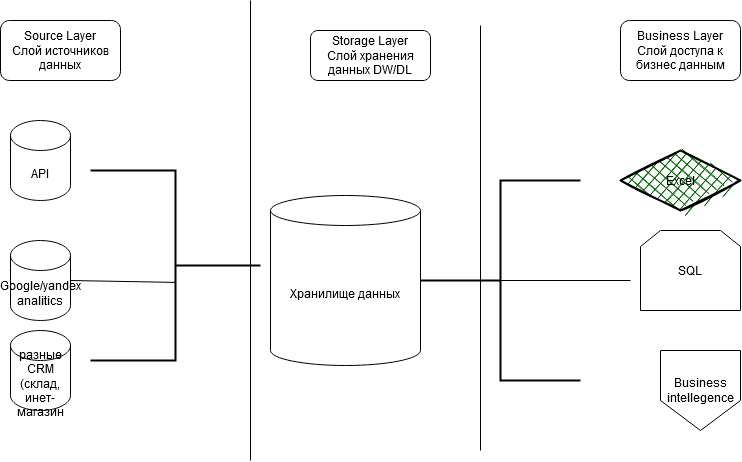

The diagram above was exported from draw.io. Its source (the exported page's mxGraphModel, read from the mxfile embedded in the PNG):
<mxGraphModel dx="868" dy="468" grid="1" gridSize="10" guides="1" tooltips="1" connect="1" arrows="1" fold="1" page="1" pageScale="1" pageWidth="827" pageHeight="1169" math="0" shadow="0">
  <root>
    <mxCell id="WIyWlLk6GJQsqaUBKTNV-0" />
    <mxCell id="WIyWlLk6GJQsqaUBKTNV-1" parent="WIyWlLk6GJQsqaUBKTNV-0" />
    <mxCell id="WIyWlLk6GJQsqaUBKTNV-3" value="&lt;div&gt;Source Layer&lt;/div&gt;&lt;div&gt;Слой источников данных&lt;br&gt;&lt;/div&gt;" style="rounded=1;whiteSpace=wrap;html=1;fontSize=12;glass=0;strokeWidth=1;shadow=0;" parent="WIyWlLk6GJQsqaUBKTNV-1" vertex="1">
      <mxGeometry x="20" y="50" width="120" height="60" as="geometry" />
    </mxCell>
    <mxCell id="WIyWlLk6GJQsqaUBKTNV-11" value="&lt;div&gt;Business Layer&lt;/div&gt;&lt;div&gt;Слой доступа к бизнес данным&lt;/div&gt;" style="rounded=1;whiteSpace=wrap;html=1;fontSize=12;glass=0;strokeWidth=1;shadow=0;" parent="WIyWlLk6GJQsqaUBKTNV-1" vertex="1">
      <mxGeometry x="640" y="50" width="120" height="60" as="geometry" />
    </mxCell>
    <mxCell id="WIyWlLk6GJQsqaUBKTNV-12" value="&lt;div&gt;Storage Layer &lt;br&gt;&lt;/div&gt;&lt;div&gt;Слой хранения данных DW/DL&lt;br&gt;&lt;/div&gt;" style="rounded=1;whiteSpace=wrap;html=1;fontSize=12;glass=0;strokeWidth=1;shadow=0;" parent="WIyWlLk6GJQsqaUBKTNV-1" vertex="1">
      <mxGeometry x="330" y="60" width="120" height="50" as="geometry" />
    </mxCell>
    <mxCell id="3zsz8MigECKuo-ZKDlAA-0" value="API" style="shape=cylinder3;whiteSpace=wrap;html=1;boundedLbl=1;backgroundOutline=1;size=15;" vertex="1" parent="WIyWlLk6GJQsqaUBKTNV-1">
      <mxGeometry x="30" y="150" width="60" height="80" as="geometry" />
    </mxCell>
    <mxCell id="3zsz8MigECKuo-ZKDlAA-2" value="Google/yandex analitics" style="shape=cylinder3;whiteSpace=wrap;html=1;boundedLbl=1;backgroundOutline=1;size=15;" vertex="1" parent="WIyWlLk6GJQsqaUBKTNV-1">
      <mxGeometry x="30" y="270" width="60" height="80" as="geometry" />
    </mxCell>
    <mxCell id="3zsz8MigECKuo-ZKDlAA-3" value="разные CRM (склад, инет-магазин" style="shape=cylinder3;whiteSpace=wrap;html=1;boundedLbl=1;backgroundOutline=1;size=15;" vertex="1" parent="WIyWlLk6GJQsqaUBKTNV-1">
      <mxGeometry x="30" y="360" width="60" height="80" as="geometry" />
    </mxCell>
    <mxCell id="3zsz8MigECKuo-ZKDlAA-4" value="Хранилище данных" style="shape=cylinder3;whiteSpace=wrap;html=1;boundedLbl=1;backgroundOutline=1;size=15;" vertex="1" parent="WIyWlLk6GJQsqaUBKTNV-1">
      <mxGeometry x="290" y="225" width="150" height="170" as="geometry" />
    </mxCell>
    <mxCell id="3zsz8MigECKuo-ZKDlAA-31" value="Excel" style="rhombus;whiteSpace=wrap;html=1;strokeWidth=2;fillWeight=-1;hachureGap=8;fillStyle=cross-hatch;fillColor=#006600;sketch=1;" vertex="1" parent="WIyWlLk6GJQsqaUBKTNV-1">
      <mxGeometry x="640" y="180" width="120" height="60" as="geometry" />
    </mxCell>
    <mxCell id="3zsz8MigECKuo-ZKDlAA-32" value="SQL" style="shape=loopLimit;whiteSpace=wrap;html=1;" vertex="1" parent="WIyWlLk6GJQsqaUBKTNV-1">
      <mxGeometry x="660" y="260" width="100" height="80" as="geometry" />
    </mxCell>
    <mxCell id="3zsz8MigECKuo-ZKDlAA-33" value="Business intellegence" style="shape=offPageConnector;whiteSpace=wrap;html=1;" vertex="1" parent="WIyWlLk6GJQsqaUBKTNV-1">
      <mxGeometry x="680" y="380" width="80" height="80" as="geometry" />
    </mxCell>
    <mxCell id="3zsz8MigECKuo-ZKDlAA-34" value="" style="strokeWidth=2;html=1;shape=mxgraph.flowchart.annotation_2;align=left;labelPosition=right;pointerEvents=1;" vertex="1" parent="WIyWlLk6GJQsqaUBKTNV-1">
      <mxGeometry x="440" y="210" width="160" height="200" as="geometry" />
    </mxCell>
    <mxCell id="3zsz8MigECKuo-ZKDlAA-35" value="" style="strokeWidth=2;html=1;shape=stencil(zZVNb4MwDIZ/Ta5TIKvUHqusO/ayQ88p9UbU4qCQtdu/X4iLBuOjfFwmISG/Ju8T21FgQhapyoHFHFUGTLywON4iGqecNujl2Av+lVJqs6bwRmHEOcWqyCFxJF6V1ep4AcoUzpoz3PTJ3S00pmC1K7Nix/jWf1M+QiYG0Zt4bNHI1PLeTGn0a/kXmfGnFWG+7zFFuSdk4MA21N8K9ySw+HU2KRpHeptBalZUcR+RDtNJ0TzSbjFp5JQWg8YOqQckpFf6jqWQR5WcP6z5xFPn9nJVHvlWokpn5gq1fXPe1aLu0iuLi8aaxer/OVTXxRSLv50Y9ggjanU6qD3jEfLdWBiYG91YA8RJg20W87xZ3NNhi+5+PCwtLGv1Jaj0fwjCDw==);align=left;labelPosition=right;pointerEvents=1;rotation=-180;" vertex="1" parent="WIyWlLk6GJQsqaUBKTNV-1">
      <mxGeometry x="110" y="200" width="170" height="190" as="geometry" />
    </mxCell>
    <mxCell id="3zsz8MigECKuo-ZKDlAA-37" value="" style="endArrow=none;html=1;rounded=0;entryX=0.5;entryY=0.411;entryDx=0;entryDy=0;entryPerimeter=0;" edge="1" parent="WIyWlLk6GJQsqaUBKTNV-1" target="3zsz8MigECKuo-ZKDlAA-35">
      <mxGeometry width="50" height="50" relative="1" as="geometry">
        <mxPoint x="90" y="310" as="sourcePoint" />
        <mxPoint x="140" y="260" as="targetPoint" />
      </mxGeometry>
    </mxCell>
    <mxCell id="3zsz8MigECKuo-ZKDlAA-38" value="" style="endArrow=none;html=1;rounded=0;" edge="1" parent="WIyWlLk6GJQsqaUBKTNV-1">
      <mxGeometry width="50" height="50" relative="1" as="geometry">
        <mxPoint x="520" y="310" as="sourcePoint" />
        <mxPoint x="650" y="310" as="targetPoint" />
      </mxGeometry>
    </mxCell>
    <mxCell id="3zsz8MigECKuo-ZKDlAA-39" value="" style="endArrow=none;html=1;rounded=0;" edge="1" parent="WIyWlLk6GJQsqaUBKTNV-1">
      <mxGeometry width="50" height="50" relative="1" as="geometry">
        <mxPoint x="270" y="490" as="sourcePoint" />
        <mxPoint x="270" y="30" as="targetPoint" />
      </mxGeometry>
    </mxCell>
    <mxCell id="3zsz8MigECKuo-ZKDlAA-40" value="" style="endArrow=none;html=1;rounded=0;" edge="1" parent="WIyWlLk6GJQsqaUBKTNV-1">
      <mxGeometry width="50" height="50" relative="1" as="geometry">
        <mxPoint x="500" y="480" as="sourcePoint" />
        <mxPoint x="500" y="55" as="targetPoint" />
      </mxGeometry>
    </mxCell>
  </root>
</mxGraphModel>